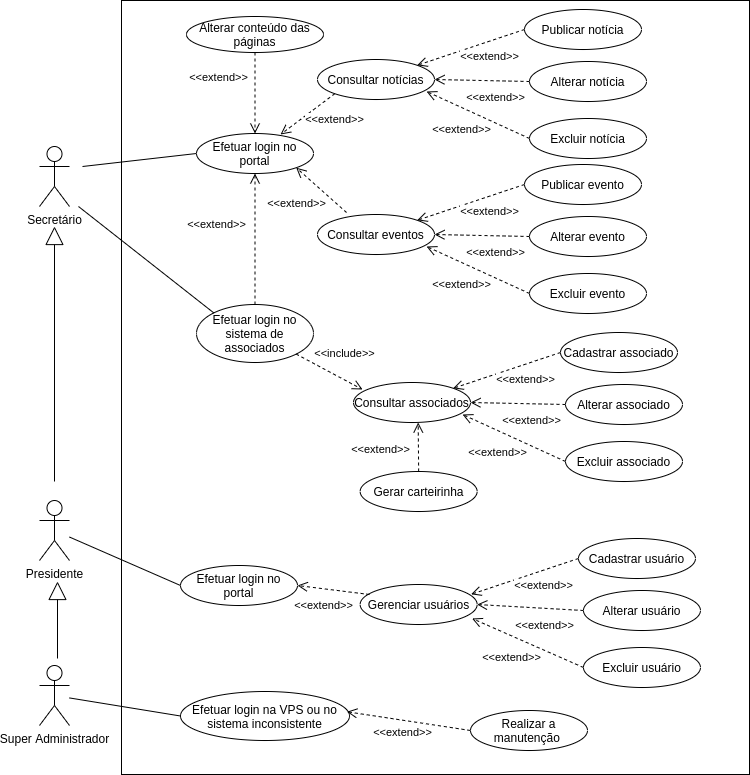

The diagram above was exported from draw.io. Its source (the exported page's mxGraphModel, read from the mxfile embedded in the PNG):
<mxGraphModel dx="868" dy="413" grid="0" gridSize="10" guides="1" tooltips="1" connect="1" arrows="1" fold="1" page="1" pageScale="1" pageWidth="827" pageHeight="1169" math="0" shadow="0">
  <root>
    <mxCell id="0" />
    <mxCell id="1" parent="0" />
    <mxCell id="GOppWdvCCpRN8SkAI_M_-1" value="" style="html=1;" parent="1" vertex="1">
      <mxGeometry x="159" y="136" width="628" height="774" as="geometry" />
    </mxCell>
    <mxCell id="GOppWdvCCpRN8SkAI_M_-2" value="Super Administrador" style="shape=umlActor;verticalLabelPosition=bottom;labelBackgroundColor=#ffffff;verticalAlign=top;html=1;" parent="1" vertex="1">
      <mxGeometry x="77" y="801" width="30" height="60" as="geometry" />
    </mxCell>
    <mxCell id="GOppWdvCCpRN8SkAI_M_-11" value="Presidente" style="shape=umlActor;verticalLabelPosition=bottom;labelBackgroundColor=#ffffff;verticalAlign=top;html=1;" parent="1" vertex="1">
      <mxGeometry x="77" y="636" width="30" height="60" as="geometry" />
    </mxCell>
    <mxCell id="GOppWdvCCpRN8SkAI_M_-14" value="Secretário" style="shape=umlActor;verticalLabelPosition=bottom;labelBackgroundColor=#ffffff;verticalAlign=top;html=1;" parent="1" vertex="1">
      <mxGeometry x="77" y="282" width="30" height="60" as="geometry" />
    </mxCell>
    <mxCell id="GOppWdvCCpRN8SkAI_M_-17" value="" style="endArrow=block;endSize=16;endFill=0;html=1;" parent="1" edge="1">
      <mxGeometry width="160" relative="1" as="geometry">
        <mxPoint x="92" y="617" as="sourcePoint" />
        <mxPoint x="92" y="362" as="targetPoint" />
      </mxGeometry>
    </mxCell>
    <mxCell id="GOppWdvCCpRN8SkAI_M_-19" value="Consultar notícias" style="ellipse;whiteSpace=wrap;html=1;" parent="1" vertex="1">
      <mxGeometry x="355" y="195" width="117" height="40" as="geometry" />
    </mxCell>
    <mxCell id="GOppWdvCCpRN8SkAI_M_-20" value="Publicar notícia" style="ellipse;whiteSpace=wrap;html=1;" parent="1" vertex="1">
      <mxGeometry x="562" y="145" width="117" height="40" as="geometry" />
    </mxCell>
    <mxCell id="GOppWdvCCpRN8SkAI_M_-21" value="Alterar notícia" style="ellipse;whiteSpace=wrap;html=1;" parent="1" vertex="1">
      <mxGeometry x="567" y="197" width="117" height="40" as="geometry" />
    </mxCell>
    <mxCell id="GOppWdvCCpRN8SkAI_M_-22" value="Excluir notícia" style="ellipse;whiteSpace=wrap;html=1;" parent="1" vertex="1">
      <mxGeometry x="567" y="254" width="117" height="40" as="geometry" />
    </mxCell>
    <mxCell id="GOppWdvCCpRN8SkAI_M_-23" value="&amp;lt;&amp;lt;extend&amp;gt;&amp;gt;" style="html=1;verticalAlign=bottom;endArrow=open;dashed=1;endSize=8;exitX=0;exitY=0.5;exitDx=0;exitDy=0;entryX=0.932;entryY=0.8;entryDx=0;entryDy=0;entryPerimeter=0;" parent="1" edge="1">
      <mxGeometry x="0.0931" y="28" relative="1" as="geometry">
        <mxPoint x="567" y="274" as="sourcePoint" />
        <mxPoint x="464.0440000000001" y="227" as="targetPoint" />
        <mxPoint as="offset" />
      </mxGeometry>
    </mxCell>
    <mxCell id="GOppWdvCCpRN8SkAI_M_-25" value="&amp;lt;&amp;lt;extend&amp;gt;&amp;gt;" style="html=1;verticalAlign=bottom;endArrow=open;dashed=1;endSize=8;exitX=0;exitY=0.5;exitDx=0;exitDy=0;entryX=1;entryY=0.5;entryDx=0;entryDy=0;" parent="1" source="GOppWdvCCpRN8SkAI_M_-21" target="GOppWdvCCpRN8SkAI_M_-19" edge="1">
      <mxGeometry x="-0.2956" y="26" relative="1" as="geometry">
        <mxPoint x="559.96" y="215.5" as="sourcePoint" />
        <mxPoint x="457.0040000000001" y="168.5" as="targetPoint" />
        <mxPoint as="offset" />
      </mxGeometry>
    </mxCell>
    <mxCell id="GOppWdvCCpRN8SkAI_M_-26" value="&amp;lt;&amp;lt;extend&amp;gt;&amp;gt;" style="html=1;verticalAlign=bottom;endArrow=open;dashed=1;endSize=8;exitX=0;exitY=0.5;exitDx=0;exitDy=0;entryX=1;entryY=0;entryDx=0;entryDy=0;" parent="1" source="GOppWdvCCpRN8SkAI_M_-20" target="GOppWdvCCpRN8SkAI_M_-19" edge="1">
      <mxGeometry x="-0.2127" y="23" relative="1" as="geometry">
        <mxPoint x="587" y="294" as="sourcePoint" />
        <mxPoint x="484.0440000000001" y="247" as="targetPoint" />
        <mxPoint as="offset" />
      </mxGeometry>
    </mxCell>
    <mxCell id="GOppWdvCCpRN8SkAI_M_-27" value="Consultar&amp;nbsp;eventos" style="ellipse;whiteSpace=wrap;html=1;" parent="1" vertex="1">
      <mxGeometry x="355" y="350" width="117" height="40" as="geometry" />
    </mxCell>
    <mxCell id="GOppWdvCCpRN8SkAI_M_-28" value="Publicar&amp;nbsp;evento" style="ellipse;whiteSpace=wrap;html=1;" parent="1" vertex="1">
      <mxGeometry x="562" y="300" width="117" height="40" as="geometry" />
    </mxCell>
    <mxCell id="GOppWdvCCpRN8SkAI_M_-29" value="Alterar evento" style="ellipse;whiteSpace=wrap;html=1;" parent="1" vertex="1">
      <mxGeometry x="567" y="352" width="117" height="40" as="geometry" />
    </mxCell>
    <mxCell id="GOppWdvCCpRN8SkAI_M_-30" value="Excluir evento" style="ellipse;whiteSpace=wrap;html=1;" parent="1" vertex="1">
      <mxGeometry x="567" y="409" width="117" height="40" as="geometry" />
    </mxCell>
    <mxCell id="GOppWdvCCpRN8SkAI_M_-31" value="&amp;lt;&amp;lt;extend&amp;gt;&amp;gt;" style="html=1;verticalAlign=bottom;endArrow=open;dashed=1;endSize=8;exitX=0;exitY=0.5;exitDx=0;exitDy=0;entryX=0.932;entryY=0.8;entryDx=0;entryDy=0;entryPerimeter=0;" parent="1" edge="1">
      <mxGeometry x="0.0931" y="28" relative="1" as="geometry">
        <mxPoint x="567" y="429" as="sourcePoint" />
        <mxPoint x="464.0440000000001" y="382" as="targetPoint" />
        <mxPoint as="offset" />
      </mxGeometry>
    </mxCell>
    <mxCell id="GOppWdvCCpRN8SkAI_M_-32" value="&amp;lt;&amp;lt;extend&amp;gt;&amp;gt;" style="html=1;verticalAlign=bottom;endArrow=open;dashed=1;endSize=8;exitX=0;exitY=0.5;exitDx=0;exitDy=0;entryX=1;entryY=0.5;entryDx=0;entryDy=0;" parent="1" source="GOppWdvCCpRN8SkAI_M_-29" target="GOppWdvCCpRN8SkAI_M_-27" edge="1">
      <mxGeometry x="-0.2956" y="26" relative="1" as="geometry">
        <mxPoint x="559.96" y="370.5" as="sourcePoint" />
        <mxPoint x="457.0040000000001" y="323.5" as="targetPoint" />
        <mxPoint as="offset" />
      </mxGeometry>
    </mxCell>
    <mxCell id="GOppWdvCCpRN8SkAI_M_-33" value="&amp;lt;&amp;lt;extend&amp;gt;&amp;gt;" style="html=1;verticalAlign=bottom;endArrow=open;dashed=1;endSize=8;exitX=0;exitY=0.5;exitDx=0;exitDy=0;entryX=1;entryY=0;entryDx=0;entryDy=0;" parent="1" source="GOppWdvCCpRN8SkAI_M_-28" target="GOppWdvCCpRN8SkAI_M_-27" edge="1">
      <mxGeometry x="-0.2127" y="23" relative="1" as="geometry">
        <mxPoint x="587" y="449" as="sourcePoint" />
        <mxPoint x="484.0440000000001" y="402" as="targetPoint" />
        <mxPoint as="offset" />
      </mxGeometry>
    </mxCell>
    <mxCell id="GOppWdvCCpRN8SkAI_M_-34" value="Gerenciar usuários" style="ellipse;whiteSpace=wrap;html=1;" parent="1" vertex="1">
      <mxGeometry x="397.65" y="720" width="117" height="40" as="geometry" />
    </mxCell>
    <mxCell id="GOppWdvCCpRN8SkAI_M_-35" value="Cadastrar usuário" style="ellipse;whiteSpace=wrap;html=1;" parent="1" vertex="1">
      <mxGeometry x="615.9599999999999" y="674" width="117" height="40" as="geometry" />
    </mxCell>
    <mxCell id="GOppWdvCCpRN8SkAI_M_-36" value="Alterar usuário" style="ellipse;whiteSpace=wrap;html=1;" parent="1" vertex="1">
      <mxGeometry x="620.9599999999999" y="726" width="117" height="40" as="geometry" />
    </mxCell>
    <mxCell id="GOppWdvCCpRN8SkAI_M_-37" value="Excluir usuário" style="ellipse;whiteSpace=wrap;html=1;" parent="1" vertex="1">
      <mxGeometry x="620.9599999999999" y="783" width="117" height="40" as="geometry" />
    </mxCell>
    <mxCell id="GOppWdvCCpRN8SkAI_M_-38" value="&amp;lt;&amp;lt;extend&amp;gt;&amp;gt;" style="html=1;verticalAlign=bottom;endArrow=open;dashed=1;endSize=8;exitX=0;exitY=0.5;exitDx=0;exitDy=0;entryX=0.957;entryY=0.85;entryDx=0;entryDy=0;entryPerimeter=0;" parent="1" target="GOppWdvCCpRN8SkAI_M_-34" edge="1">
      <mxGeometry x="0.0931" y="28" relative="1" as="geometry">
        <mxPoint x="620.9599999999999" y="803" as="sourcePoint" />
        <mxPoint x="518.0040000000001" y="756" as="targetPoint" />
        <mxPoint as="offset" />
      </mxGeometry>
    </mxCell>
    <mxCell id="GOppWdvCCpRN8SkAI_M_-39" value="&amp;lt;&amp;lt;extend&amp;gt;&amp;gt;" style="html=1;verticalAlign=bottom;endArrow=open;dashed=1;endSize=8;exitX=0;exitY=0.5;exitDx=0;exitDy=0;entryX=1;entryY=0.5;entryDx=0;entryDy=0;" parent="1" source="GOppWdvCCpRN8SkAI_M_-36" target="GOppWdvCCpRN8SkAI_M_-34" edge="1">
      <mxGeometry x="-0.2956" y="26" relative="1" as="geometry">
        <mxPoint x="613.92" y="744.5" as="sourcePoint" />
        <mxPoint x="525.96" y="744" as="targetPoint" />
        <mxPoint as="offset" />
      </mxGeometry>
    </mxCell>
    <mxCell id="GOppWdvCCpRN8SkAI_M_-40" value="&amp;lt;&amp;lt;extend&amp;gt;&amp;gt;" style="html=1;verticalAlign=bottom;endArrow=open;dashed=1;endSize=8;exitX=0;exitY=0.5;exitDx=0;exitDy=0;entryX=1;entryY=0;entryDx=0;entryDy=0;" parent="1" source="GOppWdvCCpRN8SkAI_M_-35" edge="1">
      <mxGeometry x="-0.2127" y="23" relative="1" as="geometry">
        <mxPoint x="640.9599999999999" y="823" as="sourcePoint" />
        <mxPoint x="508.6478319689468" y="729.7972993210528" as="targetPoint" />
        <mxPoint as="offset" />
      </mxGeometry>
    </mxCell>
    <mxCell id="GOppWdvCCpRN8SkAI_M_-42" value="Consultar associados" style="ellipse;whiteSpace=wrap;html=1;" parent="1" vertex="1">
      <mxGeometry x="391" y="518" width="117" height="40" as="geometry" />
    </mxCell>
    <mxCell id="GOppWdvCCpRN8SkAI_M_-43" value="Cadastrar associado" style="ellipse;whiteSpace=wrap;html=1;" parent="1" vertex="1">
      <mxGeometry x="598" y="468" width="117" height="40" as="geometry" />
    </mxCell>
    <mxCell id="GOppWdvCCpRN8SkAI_M_-44" value="Alterar associado" style="ellipse;whiteSpace=wrap;html=1;" parent="1" vertex="1">
      <mxGeometry x="603" y="520" width="117" height="40" as="geometry" />
    </mxCell>
    <mxCell id="GOppWdvCCpRN8SkAI_M_-45" value="Excluir associado" style="ellipse;whiteSpace=wrap;html=1;" parent="1" vertex="1">
      <mxGeometry x="603" y="577" width="117" height="40" as="geometry" />
    </mxCell>
    <mxCell id="GOppWdvCCpRN8SkAI_M_-46" value="&amp;lt;&amp;lt;extend&amp;gt;&amp;gt;" style="html=1;verticalAlign=bottom;endArrow=open;dashed=1;endSize=8;exitX=0;exitY=0.5;exitDx=0;exitDy=0;entryX=0.932;entryY=0.8;entryDx=0;entryDy=0;entryPerimeter=0;" parent="1" edge="1">
      <mxGeometry x="0.0931" y="28" relative="1" as="geometry">
        <mxPoint x="603" y="597" as="sourcePoint" />
        <mxPoint x="500.0440000000001" y="550" as="targetPoint" />
        <mxPoint as="offset" />
      </mxGeometry>
    </mxCell>
    <mxCell id="GOppWdvCCpRN8SkAI_M_-47" value="&amp;lt;&amp;lt;extend&amp;gt;&amp;gt;" style="html=1;verticalAlign=bottom;endArrow=open;dashed=1;endSize=8;exitX=0;exitY=0.5;exitDx=0;exitDy=0;entryX=1;entryY=0.5;entryDx=0;entryDy=0;" parent="1" source="GOppWdvCCpRN8SkAI_M_-44" target="GOppWdvCCpRN8SkAI_M_-42" edge="1">
      <mxGeometry x="-0.2956" y="26" relative="1" as="geometry">
        <mxPoint x="595.96" y="538.5" as="sourcePoint" />
        <mxPoint x="493.00400000000013" y="491.5" as="targetPoint" />
        <mxPoint as="offset" />
      </mxGeometry>
    </mxCell>
    <mxCell id="GOppWdvCCpRN8SkAI_M_-48" value="&amp;lt;&amp;lt;extend&amp;gt;&amp;gt;" style="html=1;verticalAlign=bottom;endArrow=open;dashed=1;endSize=8;exitX=0;exitY=0.5;exitDx=0;exitDy=0;entryX=1;entryY=0;entryDx=0;entryDy=0;" parent="1" source="GOppWdvCCpRN8SkAI_M_-43" target="GOppWdvCCpRN8SkAI_M_-42" edge="1">
      <mxGeometry x="-0.2127" y="23" relative="1" as="geometry">
        <mxPoint x="623" y="617" as="sourcePoint" />
        <mxPoint x="520.0440000000001" y="570" as="targetPoint" />
        <mxPoint as="offset" />
      </mxGeometry>
    </mxCell>
    <mxCell id="GOppWdvCCpRN8SkAI_M_-49" value="Gerar carteirinha" style="ellipse;whiteSpace=wrap;html=1;" parent="1" vertex="1">
      <mxGeometry x="397.6499999999999" y="607" width="117" height="40" as="geometry" />
    </mxCell>
    <mxCell id="GOppWdvCCpRN8SkAI_M_-50" value="&amp;lt;&amp;lt;extend&amp;gt;&amp;gt;" style="html=1;verticalAlign=bottom;endArrow=open;dashed=1;endSize=8;exitX=0.5;exitY=0;exitDx=0;exitDy=0;" parent="1" source="GOppWdvCCpRN8SkAI_M_-49" edge="1">
      <mxGeometry x="-0.454" y="38" relative="1" as="geometry">
        <mxPoint x="387.6499999999999" y="627" as="sourcePoint" />
        <mxPoint x="455.69" y="558" as="targetPoint" />
        <mxPoint as="offset" />
      </mxGeometry>
    </mxCell>
    <mxCell id="GOppWdvCCpRN8SkAI_M_-51" value="Realizar a manutenção&amp;nbsp;" style="ellipse;whiteSpace=wrap;html=1;" parent="1" vertex="1">
      <mxGeometry x="508" y="846" width="117" height="40" as="geometry" />
    </mxCell>
    <mxCell id="GOppWdvCCpRN8SkAI_M_-53" value="Efetuar login no portal" style="ellipse;whiteSpace=wrap;html=1;" parent="1" vertex="1">
      <mxGeometry x="234" y="269" width="117" height="40" as="geometry" />
    </mxCell>
    <mxCell id="GOppWdvCCpRN8SkAI_M_-54" value="Efetuar login no sistema de associados" style="ellipse;whiteSpace=wrap;html=1;" parent="1" vertex="1">
      <mxGeometry x="234" y="440" width="117" height="58" as="geometry" />
    </mxCell>
    <mxCell id="GOppWdvCCpRN8SkAI_M_-60" value="&amp;lt;&amp;lt;extend&amp;gt;&amp;gt;" style="html=1;verticalAlign=bottom;endArrow=open;dashed=1;endSize=8;exitX=0;exitY=1;exitDx=0;exitDy=0;entryX=0.718;entryY=0.025;entryDx=0;entryDy=0;entryPerimeter=0;" parent="1" source="GOppWdvCCpRN8SkAI_M_-19" target="GOppWdvCCpRN8SkAI_M_-53" edge="1">
      <mxGeometry x="-0.3846" y="28" relative="1" as="geometry">
        <mxPoint x="326.31" y="216" as="sourcePoint" />
        <mxPoint x="218.99783196894674" y="251.79729932105283" as="targetPoint" />
        <mxPoint as="offset" />
      </mxGeometry>
    </mxCell>
    <mxCell id="GOppWdvCCpRN8SkAI_M_-61" value="&amp;lt;&amp;lt;extend&amp;gt;&amp;gt;" style="html=1;verticalAlign=bottom;endArrow=open;dashed=1;endSize=8;exitX=0.248;exitY=-0.05;exitDx=0;exitDy=0;entryX=1;entryY=1;entryDx=0;entryDy=0;exitPerimeter=0;" parent="1" source="GOppWdvCCpRN8SkAI_M_-27" target="GOppWdvCCpRN8SkAI_M_-53" edge="1">
      <mxGeometry x="0.1159" y="33" relative="1" as="geometry">
        <mxPoint x="582" y="340" as="sourcePoint" />
        <mxPoint x="474.68783196894674" y="375.79729932105283" as="targetPoint" />
        <mxPoint y="1" as="offset" />
      </mxGeometry>
    </mxCell>
    <mxCell id="GOppWdvCCpRN8SkAI_M_-63" value="Efetuar login no portal" style="ellipse;whiteSpace=wrap;html=1;" parent="1" vertex="1">
      <mxGeometry x="218" y="701" width="117" height="40" as="geometry" />
    </mxCell>
    <mxCell id="GOppWdvCCpRN8SkAI_M_-64" value="&amp;lt;&amp;lt;extend&amp;gt;&amp;gt;" style="html=1;verticalAlign=bottom;endArrow=open;dashed=1;endSize=8;exitX=0.08;exitY=0.25;exitDx=0;exitDy=0;entryX=1;entryY=0.5;entryDx=0;entryDy=0;exitPerimeter=0;" parent="1" source="GOppWdvCCpRN8SkAI_M_-34" target="GOppWdvCCpRN8SkAI_M_-63" edge="1">
      <mxGeometry x="0.1801" y="26" relative="1" as="geometry">
        <mxPoint x="466.14999999999986" y="617" as="sourcePoint" />
        <mxPoint x="465.69000000000005" y="568" as="targetPoint" />
        <mxPoint as="offset" />
      </mxGeometry>
    </mxCell>
    <mxCell id="GOppWdvCCpRN8SkAI_M_-65" value="Efetuar login na VPS ou no sistema inconsistente" style="ellipse;whiteSpace=wrap;html=1;" parent="1" vertex="1">
      <mxGeometry x="218" y="827" width="169" height="49" as="geometry" />
    </mxCell>
    <mxCell id="GOppWdvCCpRN8SkAI_M_-66" value="&amp;lt;&amp;lt;extend&amp;gt;&amp;gt;" style="html=1;verticalAlign=bottom;endArrow=open;dashed=1;endSize=8;exitX=0;exitY=0.5;exitDx=0;exitDy=0;entryX=0.985;entryY=0.413;entryDx=0;entryDy=0;entryPerimeter=0;" parent="1" source="GOppWdvCCpRN8SkAI_M_-51" target="GOppWdvCCpRN8SkAI_M_-65" edge="1">
      <mxGeometry x="0.0561" y="21" relative="1" as="geometry">
        <mxPoint x="417.01" y="740" as="sourcePoint" />
        <mxPoint x="345" y="731" as="targetPoint" />
        <mxPoint as="offset" />
      </mxGeometry>
    </mxCell>
    <mxCell id="GOppWdvCCpRN8SkAI_M_-85" value="" style="endArrow=none;html=1;entryX=0;entryY=0;entryDx=0;entryDy=0;" parent="1" target="GOppWdvCCpRN8SkAI_M_-54" edge="1">
      <mxGeometry width="50" height="50" relative="1" as="geometry">
        <mxPoint x="116" y="342" as="sourcePoint" />
        <mxPoint x="269" y="357" as="targetPoint" />
      </mxGeometry>
    </mxCell>
    <mxCell id="GOppWdvCCpRN8SkAI_M_-86" value="" style="endArrow=none;html=1;entryX=0;entryY=0.5;entryDx=0;entryDy=0;" parent="1" target="GOppWdvCCpRN8SkAI_M_-53" edge="1">
      <mxGeometry width="50" height="50" relative="1" as="geometry">
        <mxPoint x="120" y="302" as="sourcePoint" />
        <mxPoint x="261.3121680310501" y="458.40608401552504" as="targetPoint" />
      </mxGeometry>
    </mxCell>
    <mxCell id="GOppWdvCCpRN8SkAI_M_-87" value="" style="endArrow=none;html=1;entryX=0;entryY=0.5;entryDx=0;entryDy=0;" parent="1" source="GOppWdvCCpRN8SkAI_M_-11" target="GOppWdvCCpRN8SkAI_M_-63" edge="1">
      <mxGeometry width="50" height="50" relative="1" as="geometry">
        <mxPoint x="208" y="667" as="sourcePoint" />
        <mxPoint x="258" y="617" as="targetPoint" />
      </mxGeometry>
    </mxCell>
    <mxCell id="GOppWdvCCpRN8SkAI_M_-88" value="" style="endArrow=block;endSize=16;endFill=0;html=1;" parent="1" edge="1">
      <mxGeometry width="160" relative="1" as="geometry">
        <mxPoint x="95" y="794" as="sourcePoint" />
        <mxPoint x="95" y="717" as="targetPoint" />
      </mxGeometry>
    </mxCell>
    <mxCell id="GOppWdvCCpRN8SkAI_M_-89" value="" style="endArrow=none;html=1;entryX=0;entryY=0.5;entryDx=0;entryDy=0;" parent="1" source="GOppWdvCCpRN8SkAI_M_-2" target="GOppWdvCCpRN8SkAI_M_-65" edge="1">
      <mxGeometry width="50" height="50" relative="1" as="geometry">
        <mxPoint x="183" y="812" as="sourcePoint" />
        <mxPoint x="233" y="762" as="targetPoint" />
      </mxGeometry>
    </mxCell>
    <mxCell id="GOppWdvCCpRN8SkAI_M_-90" value="Alterar conteúdo das páginas" style="ellipse;whiteSpace=wrap;html=1;" parent="1" vertex="1">
      <mxGeometry x="224" y="152" width="137" height="36" as="geometry" />
    </mxCell>
    <mxCell id="GOppWdvCCpRN8SkAI_M_-91" value="&amp;lt;&amp;lt;extend&amp;gt;&amp;gt;" style="html=1;verticalAlign=bottom;endArrow=open;dashed=1;endSize=8;exitX=0.5;exitY=1;exitDx=0;exitDy=0;" parent="1" source="GOppWdvCCpRN8SkAI_M_-90" target="GOppWdvCCpRN8SkAI_M_-53" edge="1">
      <mxGeometry x="-0.1605" y="-37" relative="1" as="geometry">
        <mxPoint x="382.31216803105303" y="239.20270067894717" as="sourcePoint" />
        <mxPoint x="328.0060000000001" y="280" as="targetPoint" />
        <mxPoint as="offset" />
      </mxGeometry>
    </mxCell>
    <mxCell id="GOppWdvCCpRN8SkAI_M_-92" value="&amp;lt;&amp;lt;include&amp;gt;&amp;gt;" style="html=1;verticalAlign=bottom;endArrow=open;dashed=1;endSize=8;exitX=1;exitY=1;exitDx=0;exitDy=0;" parent="1" source="GOppWdvCCpRN8SkAI_M_-54" edge="1">
      <mxGeometry x="0.2391" y="15" relative="1" as="geometry">
        <mxPoint x="466.14999999999986" y="617" as="sourcePoint" />
        <mxPoint x="400" y="525" as="targetPoint" />
        <mxPoint as="offset" />
      </mxGeometry>
    </mxCell>
    <mxCell id="pZm7uniM73OTByXhAcCU-1" value="&amp;lt;&amp;lt;extend&amp;gt;&amp;gt;" style="html=1;verticalAlign=bottom;endArrow=open;dashed=1;endSize=8;exitX=0.5;exitY=0;exitDx=0;exitDy=0;entryX=0.5;entryY=1;entryDx=0;entryDy=0;" edge="1" parent="1" source="GOppWdvCCpRN8SkAI_M_-54" target="GOppWdvCCpRN8SkAI_M_-53">
      <mxGeometry x="0.084" y="40" relative="1" as="geometry">
        <mxPoint x="302.5" y="198" as="sourcePoint" />
        <mxPoint x="302.5" y="279" as="targetPoint" />
        <mxPoint x="1" as="offset" />
      </mxGeometry>
    </mxCell>
  </root>
</mxGraphModel>